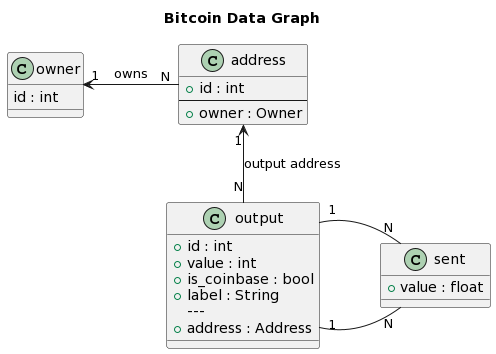

The diagram above was rendered by PlantUML. Its source (embedded in the PNG):
@startuml
title Bitcoin Data Graph

skinparam nodesep 60
skinparam ranksep 60

class owner {
    id : int
}

class address {
    + id : int
    ---
    + owner : Owner
}

class sent {
    + value : float
}

class output {

    + id : int
    + value : int
    + is_coinbase : bool
    + label : String
    ---
    + address : Address
}

owner "1" <-right- "N" address : owns
address "1" <-- "N" output : output address
output "1" -- "N" sent
sent "N" -left- "1" output
@enduml